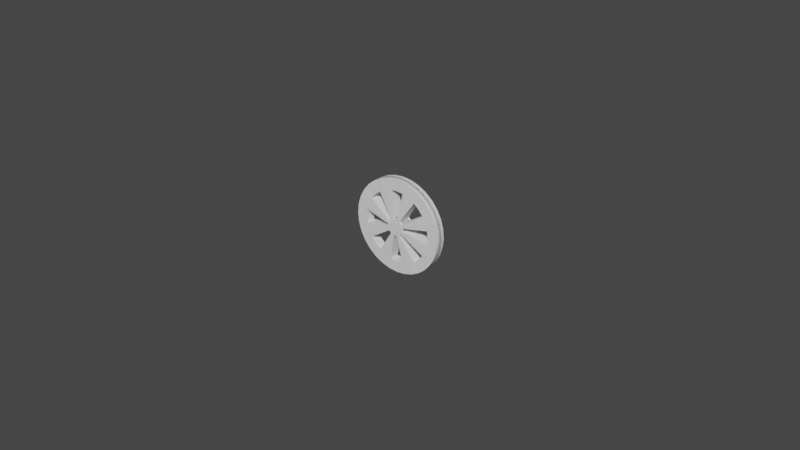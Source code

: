 # Source: wheel.blend  (saved by Blender 2.90.8; exported with 4.5.12 LTS)
import bpy
from mathutils import Matrix  # noqa: F401  (used for matrix-valued properties, if any)

bpy.ops.wm.read_factory_settings(use_empty=True)
scene = bpy.context.scene
scene.name = 'Scene'

# ---- collections
col_collection = bpy.data.collections.new('Collection'); scene.collection.children.link(col_collection)

# ---- world
world_world = bpy.data.worlds.new('World'); scene.world = world_world
world_world.use_nodes = True; world_world.node_tree.nodes.clear()
_N = world_world.node_tree.nodes; _L = world_world.node_tree.links
n0 = _N.new('ShaderNodeOutputWorld'); n0.name = 'World Output'; n0.location = (300, 300)
n1 = _N.new('ShaderNodeBackground'); n1.name = 'Background'; n1.location = (10, 300)
n1.inputs[0].default_value = (0.05088, 0.05088, 0.05088, 1.0)
_L.new(n1.outputs[0], n0.inputs[0])
n0.is_active_output = True
world_world.color = (0.05088, 0.05088, 0.05088)
world_world.use_sun_shadow = False
world_world.sun_shadow_jitter_overblur = 0.0

# ---- meshes
me_0_wheel = bpy.data.meshes.new('0-wheel')
me_0_wheel.from_pydata([(-1.11e-16, 0.0005, 0.015), (-0.002926, -0.0005, 0.01471), (-0.00574, 0.0005, 0.01386), (-0.002926, 0.0005, 0.01471), (-1.11e-16, -0.0005, 0.015), (-0.00574, -0.0005, 0.01386), (-0.0075, 0.0005, 0.01122), (-0.002634, 0.0005, 0.01324), (-1.324e-10, 0.0005, 0.0135), (-1.324e-10, -0.0005, 0.0135), (-0.002634, -0.0005, 0.01324), (-0.0005267, 0.0015, 0.002648), (-0.0005267, -0.0015, 0.002648), (0.01061, 0.0005, 0.01061), (0.008334, -0.0005, 0.01247), (0.002926, 0.0005, 0.01471), (0.00574, 0.0005, 0.01386), (0.008334, 0.0005, 0.01247), (0.01061, -0.0005, 0.01061), (0.00574, -0.0005, 0.01386), (0.002926, -0.0005, 0.01471), (0.002634, 0.0005, 0.01324), (0.0075, 0.0005, 0.01122), (0.009546, 0.0005, 0.009546), (0.009546, -0.0005, 0.009546), (0.0075, -0.0005, 0.01122), (0.002634, -0.0005, 0.01324), (0.0005267, 0.0015, 0.002648), (0.0015, 0.0015, 0.002245), (0.0005267, -0.0015, 0.002648), (0.015, 0.0005, -9.313e-10), (0.01471, -0.0005, 0.002926), (0.01247, 0.0005, 0.008334), (0.01386, 0.0005, 0.00574), (0.01471, 0.0005, 0.002926), (0.015, -0.0005, -9.313e-10), (0.01386, -0.0005, 0.00574), (0.01247, -0.0005, 0.008334), (0.01122, 0.0005, 0.0075), (0.01324, 0.0005, 0.002634), (0.0135, 0.0005, 0.0), (0.0135, -0.0005, -9.313e-10), (0.01324, -0.0005, 0.002634), (0.01122, -0.0005, 0.0075), (0.002648, 0.0015, 0.0005267), (0.01061, 0.0005, -0.01061), (0.01247, -0.0005, -0.008334), (0.01471, 0.0005, -0.002926), (0.01386, 0.0005, -0.00574), (0.01247, 0.0005, -0.008334), (0.01061, -0.0005, -0.01061), (0.01386, -0.0005, -0.00574), (0.01471, -0.0005, -0.002926), (0.01324, 0.0005, -0.002634), (0.01122, 0.0005, -0.0075), (0.009546, 0.0005, -0.009546), (0.009546, -0.0005, -0.009546), (0.01122, -0.0005, -0.0075), (0.01324, -0.0005, -0.002634), (-1.311e-09, 0.0005, -0.015), (-0.002926, 0.0005, -0.01471), (0.002926, -0.0005, -0.01471), (0.008334, 0.0005, -0.01247), (0.00574, 0.0005, -0.01386), (0.002926, 0.0005, -0.01471), (-1.311e-09, -0.0005, -0.015), (0.00574, -0.0005, -0.01386), (0.008334, -0.0005, -0.01247), (0.0075, 0.0005, -0.01122), (0.002634, 0.0005, -0.01324), (-1.048e-09, 0.0005, -0.0135), (-1.048e-09, -0.0005, -0.0135), (0.002634, -0.0005, -0.01324), (0.0075, -0.0005, -0.01122), (-0.01061, 0.0005, -0.01061), (-0.008334, -0.0005, -0.01247), (-0.00574, 0.0005, -0.01386), (-0.008334, 0.0005, -0.01247), (-0.01061, -0.0005, -0.01061), (-0.00574, -0.0005, -0.01386), (-0.002926, -0.0005, -0.01471), (-0.002634, 0.0005, -0.01324), (-0.0075, 0.0005, -0.01122), (-0.009546, 0.0005, -0.009546), (-0.009546, -0.0005, -0.009546), (-0.0075, -0.0005, -0.01122), (-0.002634, -0.0005, -0.01324), (-0.015, 0.0005, 2.377e-09), (-0.01471, 0.0005, 0.002926), (-0.01471, -0.0005, -0.002926), (-0.01471, -0.0005, 0.002926), (-0.01247, 0.0005, -0.008334), (-0.01386, 0.0005, -0.00574), (-0.01471, 0.0005, -0.002926), (-0.015, -0.0005, 2.108e-09), (-0.01386, -0.0005, -0.00574), (-0.01247, -0.0005, -0.008334), (-0.01122, 0.0005, -0.0075), (-0.01324, 0.0005, -0.002634), (-0.0135, 0.0005, 1.315e-09), (-0.0135, -0.0005, 1.977e-09), (-0.01324, -0.0005, -0.002634), (-0.01122, -0.0005, -0.0075), (-0.002648, -0.0015, -0.0005267), (-0.01061, 0.0005, 0.01061), (-0.008334, 0.0005, 0.01247), (-0.01247, -0.0005, 0.008334), (-0.008334, -0.0005, 0.01247), (-0.01386, 0.0005, 0.00574), (-0.01247, 0.0005, 0.008334), (-0.01061, -0.0005, 0.01061), (-0.01386, -0.0005, 0.00574), (-0.01324, 0.0005, 0.002634), (-0.01122, 0.0005, 0.0075), (-0.009546, 0.0005, 0.009546), (-0.009546, -0.0005, 0.009546), (-0.01122, -0.0005, 0.0075), (-0.01324, -0.0005, 0.002634), (-0.0075, -0.0005, 0.01122), (0.0015, -0.0015, 0.002245), (0.002245, 0.0015, 0.0015), (0.002245, -0.0015, 0.0015), (0.002648, -0.0015, 0.0005267), (0.002648, 0.0015, -0.0005267), (0.002648, -0.0015, -0.0005267), (-1.813e-09, 0.0015, 1.757e-09), (0.002245, 0.0015, -0.0015), (0.002245, -0.0015, -0.0015), (0.0015, 0.0015, -0.002245), (0.0015, -0.0015, -0.002245), (0.0005267, 0.0015, -0.002648), (0.0005267, -0.0015, -0.002648), (-0.0005267, 0.0015, -0.002648), (-0.0005267, -0.0015, -0.002648), (-0.0015, 0.0015, -0.002245), (-0.0015, -0.0015, -0.002245), (-0.002245, 0.0015, -0.0015), (-0.002245, -0.0015, -0.0015), (-0.002648, 0.0015, -0.0005267), (-0.002648, 0.0015, 0.0005267), (-0.002648, -0.0015, 0.0005267), (-0.002245, 0.0015, 0.0015), (-0.002245, -0.0015, 0.0015), (-1.811e-09, -0.0015, -1.811e-09), (-0.0015, 0.0015, 0.002245), (-0.0015, -0.0015, 0.002245)], [], [(3, 1, 4, 0), (2, 5, 1, 3), (105, 107, 5, 2), (0, 4, 20, 15), (4, 1, 10, 9), (5, 107, 118), (3, 0, 8, 7), (2, 3, 7), (5, 118, 145), (2, 7, 11), (10, 5, 145, 12), (20, 4, 9, 26), (105, 2, 6), (0, 15, 21, 8), (1, 5, 10), (144, 145, 118, 6), (6, 2, 11, 144), (144, 11, 125), (12, 145, 143), (9, 10, 7, 8), (26, 9, 8, 21), (7, 10, 12, 11), (17, 14, 18, 13), (16, 19, 14, 17), (15, 20, 19, 16), (13, 18, 37, 32), (18, 14, 25, 24), (19, 20, 26), (17, 13, 23, 22), (16, 17, 22), (19, 26, 29), (16, 22, 28), (25, 19, 29, 119), (37, 18, 24, 43), (15, 16, 21), (13, 32, 38, 23), (14, 19, 25), (27, 29, 26, 21), (21, 16, 28, 27), (27, 28, 125), (119, 29, 143), (24, 25, 22, 23), (43, 24, 23, 38), (22, 25, 119, 28), (34, 31, 35, 30), (33, 36, 31, 34), (32, 37, 36, 33), (30, 35, 52, 47), (35, 31, 42, 41), (36, 37, 43), (34, 30, 40, 39), (33, 34, 39), (36, 43, 121), (33, 39, 44), (42, 36, 121, 122), (52, 35, 41, 58), (32, 33, 38), (30, 47, 53, 40), (31, 36, 42), (120, 121, 43, 38), (38, 33, 44, 120), (120, 44, 125), (122, 121, 143), (41, 42, 39, 40), (58, 41, 40, 53), (39, 42, 122, 44), (49, 46, 50, 45), (48, 51, 46, 49), (47, 52, 51, 48), (45, 50, 67, 62), (50, 46, 57, 56), (51, 52, 58), (49, 45, 55, 54), (48, 49, 54), (51, 58, 124), (48, 54, 126), (57, 51, 124, 127), (67, 50, 56, 73), (47, 48, 53), (45, 62, 68, 55), (46, 51, 57), (123, 124, 58, 53), (53, 48, 126, 123), (123, 126, 125), (127, 124, 143), (56, 57, 54, 55), (73, 56, 55, 68), (54, 57, 127, 126), (64, 61, 65, 59), (63, 66, 61, 64), (62, 67, 66, 63), (59, 65, 80, 60), (65, 61, 72, 71), (66, 67, 73), (64, 59, 70, 69), (63, 64, 69), (66, 73, 129), (63, 69, 130), (72, 66, 129, 131), (80, 65, 71, 86), (62, 63, 68), (59, 60, 81, 70), (61, 66, 72), (128, 129, 73, 68), (68, 63, 130, 128), (128, 130, 125), (131, 129, 143), (71, 72, 69, 70), (86, 71, 70, 81), (69, 72, 131, 130), (77, 75, 78, 74), (76, 79, 75, 77), (60, 80, 79, 76), (74, 78, 96, 91), (78, 75, 85, 84), (79, 80, 86), (77, 74, 83, 82), (76, 77, 82), (79, 86, 133), (76, 82, 134), (85, 79, 133, 135), (96, 78, 84, 102), (60, 76, 81), (74, 91, 97, 83), (75, 79, 85), (132, 133, 86, 81), (81, 76, 134, 132), (132, 134, 125), (135, 133, 143), (84, 85, 82, 83), (102, 84, 83, 97), (82, 85, 135, 134), (93, 89, 94, 87), (92, 95, 89, 93), (91, 96, 95, 92), (87, 94, 90, 88), (94, 89, 101, 100), (95, 96, 102), (93, 87, 99, 98), (92, 93, 98), (95, 102, 137), (92, 98, 138), (101, 95, 137, 103), (90, 94, 100, 117), (91, 92, 97), (87, 88, 112, 99), (89, 95, 101), (136, 137, 102, 97), (97, 92, 138, 136), (136, 138, 125), (103, 137, 143), (100, 101, 98, 99), (117, 100, 99, 112), (98, 101, 103, 138), (109, 106, 110, 104), (108, 111, 106, 109), (88, 90, 111, 108), (104, 110, 107, 105), (110, 106, 116, 115), (111, 90, 117), (109, 104, 114, 113), (108, 109, 113), (111, 117, 140), (108, 113, 141), (116, 111, 140, 142), (107, 110, 115, 118), (88, 108, 112), (104, 105, 6, 114), (106, 111, 116), (139, 140, 117, 112), (112, 108, 141, 139), (139, 141, 125), (142, 140, 143), (115, 116, 113, 114), (118, 115, 114, 6), (113, 116, 142, 141), (125, 11, 27), (143, 29, 12), (11, 12, 29, 27), (125, 28, 120), (143, 121, 119), (28, 119, 121, 120), (125, 44, 123), (143, 124, 122), (44, 122, 124, 123), (125, 126, 128), (143, 129, 127), (126, 127, 129, 128), (125, 130, 132), (143, 133, 131), (130, 131, 133, 132), (125, 134, 136), (143, 137, 135), (134, 135, 137, 136), (125, 138, 139), (143, 140, 103), (138, 103, 140, 139), (125, 141, 144), (143, 145, 142), (141, 142, 145, 144)])
me_0_wheel.polygons.foreach_set('use_smooth', [True] * 200)
_uv = me_0_wheel.uv_layers.new(name='UVMap')
_uv.uv.foreach_set('vector', [0.0, 0.0, 0.0, 0.0, 0.0, 0.0, 0.0, 0.0, 0.0, 0.0, 0.0, 0.0, 0.0, 0.0, 0.0, 0.0, 0.0, 0.0, 0.0, 0.0, 0.0, 0.0, 0.0, 0.0, 0.0, 0.0, 0.0, 0.0, 0.0, 0.0, 0.0, 0.0, 0.0, 0.0, 0.0, 0.0, 0.0, 0.0, 0.0, 0.0, 0.0, 0.0, 0.0, 0.0, 0.0, 0.0, 0.0, 0.0, 0.0, 0.0, 0.0, 0.0, 0.0, 0.0, 0.0, 0.0, 0.0, 0.0, 0.0, 0.0, 0.0, 0.0, 0.0, 0.0, 0.0, 0.0, 0.0, 0.0, 0.0, 0.0, 0.0, 0.0, 0.0, 0.0, 0.0, 0.0, 0.0, 0.0, 0.0, 0.0, 0.0, 0.0, 0.0, 0.0, 0.0, 0.0, 0.0, 0.0, 0.0, 0.0, 0.0, 0.0, 0.0, 0.0, 0.0, 0.0, 0.0, 0.0, 0.0, 0.0, 0.0, 0.0, 0.0, 0.0, 0.0, 0.0, 0.0, 0.0, 0.0, 0.0, 0.0, 0.0, 0.0, 0.0, 0.0, 0.0, 0.0, 0.0, 0.0, 0.0, 0.0, 0.0, 0.0, 0.0, 0.0, 0.0, 0.0, 0.0, 0.0, 0.0, 0.0, 0.0, 0.0, 0.0, 0.0, 0.0, 0.0, 0.0, 0.0, 0.0, 0.0, 0.0, 0.0, 0.0, 0.0, 0.0, 0.0, 0.0, 0.0, 0.0, 0.0, 0.0, 0.0, 0.0, 0.0, 0.0, 0.0, 0.0, 0.0, 0.0, 0.0, 0.0, 0.0, 0.0, 0.0, 0.0, 0.0, 0.0, 0.0, 0.0, 0.0, 0.0, 0.0, 0.0, 0.0, 0.0, 0.0, 0.0, 0.0, 0.0, 0.0, 0.0, 0.0, 0.0, 0.0, 0.0, 0.0, 0.0, 0.0, 0.0, 0.0, 0.0, 0.0, 0.0, 0.0, 0.0, 0.0, 0.0, 0.0, 0.0, 0.0, 0.0, 0.0, 0.0, 0.0, 0.0, 0.0, 0.0, 0.0, 0.0, 0.0, 0.0, 0.0, 0.0, 0.0, 0.0, 0.0, 0.0, 0.0, 0.0, 0.0, 0.0, 0.0, 0.0, 0.0, 0.0, 0.0, 0.0, 0.0, 0.0, 0.0, 0.0, 0.0, 0.0, 0.0, 0.0, 0.0, 0.0, 0.0, 0.0, 0.0, 0.0, 0.0, 0.0, 0.0, 0.0, 0.0, 0.0, 0.0, 0.0, 0.0, 0.0, 0.0, 0.0, 0.0, 0.0, 0.0, 0.0, 0.0, 0.0, 0.0, 0.0, 0.0, 0.0, 0.0, 0.0, 0.0, 0.0, 0.0, 0.0, 0.0, 0.0, 0.0, 0.0, 0.0, 0.0, 0.0, 0.0, 0.0, 0.0, 0.0, 0.0, 0.0, 0.0, 0.0, 0.0, 0.0, 0.0, 0.0, 0.0, 0.0, 0.0, 0.0, 0.0, 0.0, 0.0, 0.0, 0.0, 0.0, 0.0, 0.0, 0.0, 0.0, 0.0, 0.0, 0.0, 0.0, 0.0, 0.0, 0.0, 0.0, 0.0, 0.0, 0.0, 0.0, 0.0, 0.0, 0.0, 0.0, 0.0, 0.0, 0.0, 0.0, 0.0, 0.0, 0.0, 0.0, 0.0, 0.0, 0.0, 0.0, 0.0, 0.0, 0.0, 0.0, 0.0, 0.0, 0.0, 0.0, 0.0, 0.0, 0.0, 0.0, 0.0, 0.0, 0.0, 0.0, 0.0, 0.0, 0.0, 0.0, 0.0, 0.0, 0.0, 0.0, 0.0, 0.0, 0.0, 0.0, 0.0, 0.0, 0.0, 0.0, 0.0, 0.0, 0.0, 0.0, 0.0, 0.0, 0.0, 0.0, 0.0, 0.0, 0.0, 0.0, 0.0, 0.0, 0.0, 0.0, 0.0, 0.0, 0.0, 0.0, 0.0, 0.0, 0.0, 0.0, 0.0, 0.0, 0.0, 0.0, 0.0, 0.0, 0.0, 0.0, 0.0, 0.0, 0.0, 0.0, 0.0, 0.0, 0.0, 0.0, 0.0, 0.0, 0.0, 0.0, 0.0, 0.0, 0.0, 0.0, 0.0, 0.0, 0.0, 0.0, 0.0, 0.0, 0.0, 0.0, 0.0, 0.0, 0.0, 0.0, 0.0, 0.0, 0.0, 0.0, 0.0, 0.0, 0.0, 0.0, 0.0, 0.0, 0.0, 0.0, 0.0, 0.0, 0.0, 0.0, 0.0, 0.0, 0.0, 0.0, 0.0, 0.0, 0.0, 0.0, 0.0, 0.0, 0.0, 0.0, 0.0, 0.0, 0.0, 0.0, 0.0, 0.0, 0.0, 0.0, 0.0, 0.0, 0.0, 0.0, 0.0, 0.0, 0.0, 0.0, 0.0, 0.0, 0.0, 0.0, 0.0, 0.0, 0.0, 0.0, 0.0, 0.0, 0.0, 0.0, 0.0, 0.0, 0.0, 0.0, 0.0, 0.0, 0.0, 0.0, 0.0, 0.0, 0.0, 0.0, 0.0, 0.0, 0.0, 0.0, 0.0, 0.0, 0.0, 0.0, 0.0, 0.0, 0.0, 0.0, 0.0, 0.0, 0.0, 0.0, 0.0, 0.0, 0.0, 0.0, 0.0, 0.0, 0.0, 0.0, 0.0, 0.0, 0.0, 0.0, 0.0, 0.0, 0.0, 0.0, 0.0, 0.0, 0.0, 0.0, 0.0, 0.0, 0.0, 0.0, 0.0, 0.0, 0.0, 0.0, 0.0, 0.0, 0.0, 0.0, 0.0, 0.0, 0.0, 0.0, 0.0, 0.0, 0.0, 0.0, 0.0, 0.0, 0.0, 0.0, 0.0, 0.0, 0.0, 0.0, 0.0, 0.0, 0.0, 0.0, 0.0, 0.0, 0.0, 0.0, 0.0, 0.0, 0.0, 0.0, 0.0, 0.0, 0.0, 0.0, 0.0, 0.0, 0.0, 0.0, 0.0, 0.0, 0.0, 0.0, 0.0, 0.0, 0.0, 0.0, 0.0, 0.0, 0.0, 0.0, 0.0, 0.0, 0.0, 0.0, 0.0, 0.0, 0.0, 0.0, 0.0, 0.0, 0.0, 0.0, 0.0, 0.0, 0.0, 0.0, 0.0, 0.0, 0.0, 0.0, 0.0, 0.0, 0.0, 0.0, 0.0, 0.0, 0.0, 0.0, 0.0, 0.0, 0.0, 0.0, 0.0, 0.0, 0.0, 0.0, 0.0, 0.0, 0.0, 0.0, 0.0, 0.0, 0.0, 0.0, 0.0, 0.0, 0.0, 0.0, 0.0, 0.0, 0.0, 0.0, 0.0, 0.0, 0.0, 0.0, 0.0, 0.0, 0.0, 0.0, 0.0, 0.0, 0.0, 0.0, 0.0, 0.0, 0.0, 0.0, 0.0, 0.0, 0.0, 0.0, 0.0, 0.0, 0.0, 0.0, 0.0, 0.0, 0.0, 0.0, 0.0, 0.0, 0.0, 0.0, 0.0, 0.0, 0.0, 0.0, 0.0, 0.0, 0.0, 0.0, 0.0, 0.0, 0.0, 0.0, 0.0, 0.0, 0.0, 0.0, 0.0, 0.0, 0.0, 0.0, 0.0, 0.0, 0.0, 0.0, 0.0, 0.0, 0.0, 0.0, 0.0, 0.0, 0.0, 0.0, 0.0, 0.0, 0.0, 0.0, 0.0, 0.0, 0.0, 0.0, 0.0, 0.0, 0.0, 0.0, 0.0, 0.0, 0.0, 0.0, 0.0, 0.0, 0.0, 0.0, 0.0, 0.0, 0.0, 0.0, 0.0, 0.0, 0.0, 0.0, 0.0, 0.0, 0.0, 0.0, 0.0, 0.0, 0.0, 0.0, 0.0, 0.0, 0.0, 0.0, 0.0, 0.0, 0.0, 0.0, 0.0, 0.0, 0.0, 0.0, 0.0, 0.0, 0.0, 0.0, 0.0, 0.0, 0.0, 0.0, 0.0, 0.0, 0.0, 0.0, 0.0, 0.0, 0.0, 0.0, 0.0, 0.0, 0.0, 0.0, 0.0, 0.0, 0.0, 0.0, 0.0, 0.0, 0.0, 0.0, 0.0, 0.0, 0.0, 0.0, 0.0, 0.0, 0.0, 0.0, 0.0, 0.0, 0.0, 0.0, 0.0, 0.0, 0.0, 0.0, 0.0, 0.0, 0.0, 0.0, 0.0, 0.0, 0.0, 0.0, 0.0, 0.0, 0.0, 0.0, 0.0, 0.0, 0.0, 0.0, 0.0, 0.0, 0.0, 0.0, 0.0, 0.0, 0.0, 0.0, 0.0, 0.0, 0.0, 0.0, 0.0, 0.0, 0.0, 0.0, 0.0, 0.0, 0.0, 0.0, 0.0, 0.0, 0.0, 0.0, 0.0, 0.0, 0.0, 0.0, 0.0, 0.0, 0.0, 0.0, 0.0, 0.0, 0.0, 0.0, 0.0, 0.0, 0.0, 0.0, 0.0, 0.0, 0.0, 0.0, 0.0, 0.0, 0.0, 0.0, 0.0, 0.0, 0.0, 0.0, 0.0, 0.0, 0.0, 0.0, 0.0, 0.0, 0.0, 0.0, 0.0, 0.0, 0.0, 0.0, 0.0, 0.0, 0.0, 0.0, 0.0, 0.0, 0.0, 0.0, 0.0, 0.0, 0.0, 0.0, 0.0, 0.0, 0.0, 0.0, 0.0, 0.0, 0.0, 0.0, 0.0, 0.0, 0.0, 0.0, 0.0, 0.0, 0.0, 0.0, 0.0, 0.0, 0.0, 0.0, 0.0, 0.0, 0.0, 0.0, 0.0, 0.0, 0.0, 0.0, 0.0, 0.0, 0.0, 0.0, 0.0, 0.0, 0.0, 0.0, 0.0, 0.0, 0.0, 0.0, 0.0, 0.0, 0.0, 0.0, 0.0, 0.0, 0.0, 0.0, 0.0, 0.0, 0.0, 0.0, 0.0, 0.0, 0.0, 0.0, 0.0, 0.0, 0.0, 0.0, 0.0, 0.0, 0.0, 0.0, 0.0, 0.0, 0.0, 0.0, 0.0, 0.0, 0.0, 0.0, 0.0, 0.0, 0.0, 0.0, 0.0, 0.0, 0.0, 0.0, 0.0, 0.0, 0.0, 0.0, 0.0, 0.0, 0.0, 0.0, 0.0, 0.0, 0.0, 0.0, 0.0, 0.0, 0.0, 0.0, 0.0, 0.0, 0.0, 0.0, 0.0, 0.0, 0.0, 0.0, 0.0, 0.0, 0.0, 0.0, 0.0, 0.0, 0.0, 0.0, 0.0, 0.0, 0.0, 0.0, 0.0, 0.0, 0.0, 0.0, 0.0, 0.0, 0.0, 0.0, 0.0, 0.0, 0.0, 0.0, 0.0, 0.0, 0.0, 0.0, 0.0, 0.0, 0.0, 0.0, 0.0, 0.0, 0.0, 0.0, 0.0, 0.0, 0.0, 0.0, 0.0, 0.0, 0.0, 0.0, 0.0, 0.0, 0.0, 0.0, 0.0, 0.0, 0.0, 0.0, 0.0, 0.0, 0.0, 0.0, 0.0, 0.0, 0.0, 0.0, 0.0, 0.0, 0.0, 0.0, 0.0, 0.0, 0.0, 0.0, 0.0, 0.0, 0.0, 0.0, 0.0, 0.0, 0.0, 0.0, 0.0, 0.0, 0.0, 0.0, 0.0, 0.0, 0.0, 0.0, 0.0, 0.0, 0.0, 0.0, 0.0, 0.0, 0.0, 0.0, 0.0, 0.0, 0.0, 0.0, 0.0, 0.0, 0.0, 0.0, 0.0, 0.0, 0.0, 0.0, 0.0, 0.0, 0.0, 0.0, 0.0, 0.0, 0.0, 0.0, 0.0, 0.0, 0.0, 0.0, 0.0, 0.0, 0.0, 0.0, 0.0, 0.0, 0.0, 0.0, 0.0, 0.0, 0.0, 0.0, 0.0, 0.0, 0.0, 0.0, 0.0, 0.0, 0.0, 0.0, 0.0, 0.0, 0.0, 0.0, 0.0, 0.0, 0.0, 0.0, 0.0, 0.0, 0.0, 0.0, 0.0, 0.0, 0.0, 0.0, 0.0, 0.0, 0.0, 0.0, 0.0, 0.0, 0.0, 0.0, 0.0, 0.0, 0.0, 0.0, 0.0, 0.0, 0.0, 0.0, 0.0, 0.0, 0.0, 0.0, 0.0, 0.0, 0.0, 0.0, 0.0, 0.0, 0.0, 0.0, 0.0, 0.0, 0.0, 0.0, 0.0, 0.0, 0.0, 0.0, 0.0, 0.0, 0.0, 0.0, 0.0, 0.0, 0.0, 0.0, 0.0, 0.0, 0.0, 0.0, 0.0, 0.0, 0.0, 0.0, 0.0, 0.0, 0.0, 0.0, 0.0, 0.0, 0.0, 0.0, 0.0, 0.0, 0.0, 0.0, 0.0, 0.0, 0.0, 0.0, 0.0, 0.0, 0.0, 0.0, 0.0, 0.0, 0.0, 0.0, 0.0, 0.0, 0.0, 0.0, 0.0, 0.0, 0.0, 0.0, 0.0, 0.0, 0.0, 0.0, 0.0, 0.0, 0.0, 0.0, 0.0, 0.0, 0.0, 0.0, 0.0, 0.0, 0.0, 0.0, 0.0, 0.0, 0.0, 0.0, 0.0, 0.0, 0.0, 0.0, 0.0, 0.0, 0.0, 0.0, 0.0, 0.0, 0.0, 0.0, 0.0, 0.0, 0.0, 0.0, 0.0, 0.0, 0.0, 0.0, 0.0, 0.0, 0.0, 0.0, 0.0, 0.0, 0.0, 0.0, 0.0, 0.0, 0.0, 0.0, 0.0, 0.0, 0.0, 0.0, 0.0, 0.0, 0.0, 0.0, 0.0, 0.0, 0.0, 0.0, 0.0, 0.0, 0.0, 0.0, 0.0, 0.0, 0.0, 0.0, 0.0, 0.0, 0.0, 0.0, 0.0, 0.0, 0.0, 0.0, 0.0, 0.0, 0.0, 0.0, 0.0, 0.0, 0.0, 0.0, 0.0, 0.0, 0.0, 0.0, 0.0, 0.0, 0.0, 0.0, 0.0, 0.0, 0.0, 0.0, 0.0, 0.0, 0.0, 0.0, 0.0, 0.0, 0.0, 0.0, 0.0, 0.0, 0.0, 0.0, 0.0, 0.0, 0.0, 0.0, 0.0, 0.0, 0.0, 0.0, 0.0, 0.0, 0.0, 0.0, 0.0, 0.0, 0.0, 0.0, 0.0, 0.0, 0.0, 0.0, 0.0, 0.0, 0.0, 0.0, 0.0, 0.0, 0.0, 0.0, 0.0, 0.0, 0.0, 0.0, 0.0, 0.0, 0.0, 0.0, 0.0, 0.0, 0.0, 0.0, 0.0, 0.0, 0.0, 0.0, 0.0, 0.0, 0.0, 0.0, 0.0, 0.0, 0.0, 0.0, 0.0, 0.0, 0.0, 0.0, 0.0, 0.0, 0.0, 0.0, 0.0, 0.0, 0.0, 0.0, 0.0, 0.0, 0.0, 0.0, 0.0, 0.0, 0.0, 0.0, 0.0, 0.0, 0.0, 0.0, 0.0, 0.0, 0.0, 0.0, 0.0, 0.0, 0.0, 0.0, 0.0, 0.0, 0.0, 0.0, 0.0, 0.0, 0.0, 0.0, 0.0, 0.0, 0.0, 0.0, 0.0, 0.0, 0.0, 0.0, 0.0])
me_0_wheel.use_remesh_fix_poles = True
me_0_wheel.use_remesh_preserve_attributes = False
me_0_wheel.use_mirror_vertex_groups = False
me_0_wheel.update()
me_1_wheel = bpy.data.meshes.new('1-wheel')
me_1_wheel.from_pydata([(-1.11e-16, 0.0015, 0.015), (-0.002926, -0.0015, 0.01471), (-0.00574, 0.0015, 0.01386), (-0.002926, 0.0015, 0.01471), (-1.11e-16, -0.0015, 0.015), (-0.00574, -0.0015, 0.01386), (-0.006375, 0.0015, 0.009541), (-0.002239, 0.0015, 0.01125), (-1.126e-10, 0.0015, 0.01148), (-1.126e-10, -0.0015, 0.01148), (-0.002239, -0.0015, 0.01125), (-0.0005267, 0.00225, 0.002648), (-0.0005267, -0.00225, 0.002648), (0.01061, 0.0015, 0.01061), (0.008334, -0.0015, 0.01247), (0.002926, 0.0015, 0.01471), (0.00574, 0.0015, 0.01386), (0.008334, 0.0015, 0.01247), (0.01061, -0.0015, 0.01061), (0.00574, -0.0015, 0.01386), (0.002926, -0.0015, 0.01471), (0.002239, 0.0015, 0.01125), (0.006375, 0.0015, 0.009541), (0.008114, 0.0015, 0.008114), (0.008114, -0.0015, 0.008114), (0.006375, -0.0015, 0.009541), (0.002239, -0.0015, 0.01125), (0.0005267, 0.00225, 0.002648), (0.0015, 0.00225, 0.002245), (0.0005267, -0.00225, 0.002648), (0.015, 0.0015, -9.313e-10), (0.01471, -0.0015, 0.002926), (0.01247, 0.0015, 0.008334), (0.01386, 0.0015, 0.00574), (0.01471, 0.0015, 0.002926), (0.015, -0.0015, -9.313e-10), (0.01386, -0.0015, 0.00574), (0.01247, -0.0015, 0.008334), (0.009541, 0.0015, 0.006375), (0.01125, 0.0015, 0.002239), (0.01148, 0.0015, 0.0), (0.01148, -0.0015, -7.916e-10), (0.01125, -0.0015, 0.002239), (0.009541, -0.0015, 0.006375), (0.002648, 0.00225, 0.0005267), (0.01061, 0.0015, -0.01061), (0.01247, -0.0015, -0.008334), (0.01471, 0.0015, -0.002926), (0.01386, 0.0015, -0.00574), (0.01247, 0.0015, -0.008334), (0.01061, -0.0015, -0.01061), (0.01386, -0.0015, -0.00574), (0.01471, -0.0015, -0.002926), (0.01125, 0.0015, -0.002239), (0.009541, 0.0015, -0.006375), (0.008114, 0.0015, -0.008114), (0.008114, -0.0015, -0.008114), (0.009541, -0.0015, -0.006375), (0.01125, -0.0015, -0.002239), (-1.311e-09, 0.0015, -0.015), (-0.002926, 0.0015, -0.01471), (0.002926, -0.0015, -0.01471), (0.008334, 0.0015, -0.01247), (0.00574, 0.0015, -0.01386), (0.002926, 0.0015, -0.01471), (-1.311e-09, -0.0015, -0.015), (0.00574, -0.0015, -0.01386), (0.008334, -0.0015, -0.01247), (0.006375, 0.0015, -0.009541), (0.002239, 0.0015, -0.01125), (-8.906e-10, 0.0015, -0.01148), (-8.906e-10, -0.0015, -0.01148), (0.002239, -0.0015, -0.01125), (0.006375, -0.0015, -0.009541), (-0.01061, 0.0015, -0.01061), (-0.008334, -0.0015, -0.01247), (-0.00574, 0.0015, -0.01386), (-0.008334, 0.0015, -0.01247), (-0.01061, -0.0015, -0.01061), (-0.00574, -0.0015, -0.01386), (-0.002926, -0.0015, -0.01471), (-0.002239, 0.0015, -0.01125), (-0.006375, 0.0015, -0.009541), (-0.008114, 0.0015, -0.008114), (-0.008114, -0.0015, -0.008114), (-0.006375, -0.0015, -0.009541), (-0.002239, -0.0015, -0.01125), (-0.015, 0.0015, 2.377e-09), (-0.01471, 0.0015, 0.002926), (-0.01471, -0.0015, -0.002926), (-0.01471, -0.0015, 0.002926), (-0.01247, 0.0015, -0.008334), (-0.01386, 0.0015, -0.00574), (-0.01471, 0.0015, -0.002926), (-0.015, -0.0015, 2.108e-09), (-0.01386, -0.0015, -0.00574), (-0.01247, -0.0015, -0.008334), (-0.009541, 0.0015, -0.006375), (-0.01125, 0.0015, -0.002239), (-0.01148, 0.0015, 1.117e-09), (-0.01148, -0.0015, 1.681e-09), (-0.01125, -0.0015, -0.002239), (-0.009541, -0.0015, -0.006375), (-0.002648, -0.00225, -0.0005267), (-0.01061, 0.0015, 0.01061), (-0.008334, 0.0015, 0.01247), (-0.01247, -0.0015, 0.008334), (-0.008334, -0.0015, 0.01247), (-0.01386, 0.0015, 0.00574), (-0.01247, 0.0015, 0.008334), (-0.01061, -0.0015, 0.01061), (-0.01386, -0.0015, 0.00574), (-0.01125, 0.0015, 0.002239), (-0.009541, 0.0015, 0.006375), (-0.008114, 0.0015, 0.008114), (-0.008114, -0.0015, 0.008114), (-0.009541, -0.0015, 0.006375), (-0.01125, -0.0015, 0.002239), (-0.006375, -0.0015, 0.009541), (0.0015, -0.00225, 0.002245), (0.002245, 0.00225, 0.0015), (0.002245, -0.00225, 0.0015), (0.002648, -0.00225, 0.0005267), (0.002648, 0.00225, -0.0005267), (0.002648, -0.00225, -0.0005267), (-1.813e-09, 0.00225, 1.757e-09), (0.002245, 0.00225, -0.0015), (0.002245, -0.00225, -0.0015), (0.0015, 0.00225, -0.002245), (0.0015, -0.00225, -0.002245), (0.0005267, 0.00225, -0.002648), (0.0005267, -0.00225, -0.002648), (-0.0005267, 0.00225, -0.002648), (-0.0005267, -0.00225, -0.002648), (-0.0015, 0.00225, -0.002245), (-0.0015, -0.00225, -0.002245), (-0.002245, 0.00225, -0.0015), (-0.002245, -0.00225, -0.0015), (-0.002648, 0.00225, -0.0005267), (-0.002648, 0.00225, 0.0005267), (-0.002648, -0.00225, 0.0005267), (-0.002245, 0.00225, 0.0015), (-0.002245, -0.00225, 0.0015), (-1.811e-09, -0.00225, -1.811e-09), (-0.0015, 0.00225, 0.002245), (-0.0015, -0.00225, 0.002245)], [], [(3, 1, 4, 0), (2, 5, 1, 3), (105, 107, 5, 2), (0, 4, 20, 15), (4, 1, 10, 9), (5, 107, 118), (3, 0, 8, 7), (2, 3, 7), (5, 118, 145), (2, 7, 11), (10, 5, 145, 12), (20, 4, 9, 26), (105, 2, 6), (0, 15, 21, 8), (1, 5, 10), (144, 145, 118, 6), (6, 2, 11, 144), (144, 11, 125), (12, 145, 143), (9, 10, 7, 8), (26, 9, 8, 21), (7, 10, 12, 11), (17, 14, 18, 13), (16, 19, 14, 17), (15, 20, 19, 16), (13, 18, 37, 32), (18, 14, 25, 24), (19, 20, 26), (17, 13, 23, 22), (16, 17, 22), (19, 26, 29), (16, 22, 28), (25, 19, 29, 119), (37, 18, 24, 43), (15, 16, 21), (13, 32, 38, 23), (14, 19, 25), (27, 29, 26, 21), (21, 16, 28, 27), (27, 28, 125), (119, 29, 143), (24, 25, 22, 23), (43, 24, 23, 38), (22, 25, 119, 28), (34, 31, 35, 30), (33, 36, 31, 34), (32, 37, 36, 33), (30, 35, 52, 47), (35, 31, 42, 41), (36, 37, 43), (34, 30, 40, 39), (33, 34, 39), (36, 43, 121), (33, 39, 44), (42, 36, 121, 122), (52, 35, 41, 58), (32, 33, 38), (30, 47, 53, 40), (31, 36, 42), (120, 121, 43, 38), (38, 33, 44, 120), (120, 44, 125), (122, 121, 143), (41, 42, 39, 40), (58, 41, 40, 53), (39, 42, 122, 44), (49, 46, 50, 45), (48, 51, 46, 49), (47, 52, 51, 48), (45, 50, 67, 62), (50, 46, 57, 56), (51, 52, 58), (49, 45, 55, 54), (48, 49, 54), (51, 58, 124), (48, 54, 126), (57, 51, 124, 127), (67, 50, 56, 73), (47, 48, 53), (45, 62, 68, 55), (46, 51, 57), (123, 124, 58, 53), (53, 48, 126, 123), (123, 126, 125), (127, 124, 143), (56, 57, 54, 55), (73, 56, 55, 68), (54, 57, 127, 126), (64, 61, 65, 59), (63, 66, 61, 64), (62, 67, 66, 63), (59, 65, 80, 60), (65, 61, 72, 71), (66, 67, 73), (64, 59, 70, 69), (63, 64, 69), (66, 73, 129), (63, 69, 130), (72, 66, 129, 131), (80, 65, 71, 86), (62, 63, 68), (59, 60, 81, 70), (61, 66, 72), (128, 129, 73, 68), (68, 63, 130, 128), (128, 130, 125), (131, 129, 143), (71, 72, 69, 70), (86, 71, 70, 81), (69, 72, 131, 130), (77, 75, 78, 74), (76, 79, 75, 77), (60, 80, 79, 76), (74, 78, 96, 91), (78, 75, 85, 84), (79, 80, 86), (77, 74, 83, 82), (76, 77, 82), (79, 86, 133), (76, 82, 134), (85, 79, 133, 135), (96, 78, 84, 102), (60, 76, 81), (74, 91, 97, 83), (75, 79, 85), (132, 133, 86, 81), (81, 76, 134, 132), (132, 134, 125), (135, 133, 143), (84, 85, 82, 83), (102, 84, 83, 97), (82, 85, 135, 134), (93, 89, 94, 87), (92, 95, 89, 93), (91, 96, 95, 92), (87, 94, 90, 88), (94, 89, 101, 100), (95, 96, 102), (93, 87, 99, 98), (92, 93, 98), (95, 102, 137), (92, 98, 138), (101, 95, 137, 103), (90, 94, 100, 117), (91, 92, 97), (87, 88, 112, 99), (89, 95, 101), (136, 137, 102, 97), (97, 92, 138, 136), (136, 138, 125), (103, 137, 143), (100, 101, 98, 99), (117, 100, 99, 112), (98, 101, 103, 138), (109, 106, 110, 104), (108, 111, 106, 109), (88, 90, 111, 108), (104, 110, 107, 105), (110, 106, 116, 115), (111, 90, 117), (109, 104, 114, 113), (108, 109, 113), (111, 117, 140), (108, 113, 141), (116, 111, 140, 142), (107, 110, 115, 118), (88, 108, 112), (104, 105, 6, 114), (106, 111, 116), (139, 140, 117, 112), (112, 108, 141, 139), (139, 141, 125), (142, 140, 143), (115, 116, 113, 114), (118, 115, 114, 6), (113, 116, 142, 141), (125, 11, 27), (143, 29, 12), (11, 12, 29, 27), (125, 28, 120), (143, 121, 119), (28, 119, 121, 120), (125, 44, 123), (143, 124, 122), (44, 122, 124, 123), (125, 126, 128), (143, 129, 127), (126, 127, 129, 128), (125, 130, 132), (143, 133, 131), (130, 131, 133, 132), (125, 134, 136), (143, 137, 135), (134, 135, 137, 136), (125, 138, 139), (143, 140, 103), (138, 103, 140, 139), (125, 141, 144), (143, 145, 142), (141, 142, 145, 144)])
me_1_wheel.polygons.foreach_set('use_smooth', [True] * 200)
_uv = me_1_wheel.uv_layers.new(name='UVMap')
_uv.uv.foreach_set('vector', [0.0, 0.0, 0.0, 0.0, 0.0, 0.0, 0.0, 0.0, 0.0, 0.0, 0.0, 0.0, 0.0, 0.0, 0.0, 0.0, 0.0, 0.0, 0.0, 0.0, 0.0, 0.0, 0.0, 0.0, 0.0, 0.0, 0.0, 0.0, 0.0, 0.0, 0.0, 0.0, 0.0, 0.0, 0.0, 0.0, 0.0, 0.0, 0.0, 0.0, 0.0, 0.0, 0.0, 0.0, 0.0, 0.0, 0.0, 0.0, 0.0, 0.0, 0.0, 0.0, 0.0, 0.0, 0.0, 0.0, 0.0, 0.0, 0.0, 0.0, 0.0, 0.0, 0.0, 0.0, 0.0, 0.0, 0.0, 0.0, 0.0, 0.0, 0.0, 0.0, 0.0, 0.0, 0.0, 0.0, 0.0, 0.0, 0.0, 0.0, 0.0, 0.0, 0.0, 0.0, 0.0, 0.0, 0.0, 0.0, 0.0, 0.0, 0.0, 0.0, 0.0, 0.0, 0.0, 0.0, 0.0, 0.0, 0.0, 0.0, 0.0, 0.0, 0.0, 0.0, 0.0, 0.0, 0.0, 0.0, 0.0, 0.0, 0.0, 0.0, 0.0, 0.0, 0.0, 0.0, 0.0, 0.0, 0.0, 0.0, 0.0, 0.0, 0.0, 0.0, 0.0, 0.0, 0.0, 0.0, 0.0, 0.0, 0.0, 0.0, 0.0, 0.0, 0.0, 0.0, 0.0, 0.0, 0.0, 0.0, 0.0, 0.0, 0.0, 0.0, 0.0, 0.0, 0.0, 0.0, 0.0, 0.0, 0.0, 0.0, 0.0, 0.0, 0.0, 0.0, 0.0, 0.0, 0.0, 0.0, 0.0, 0.0, 0.0, 0.0, 0.0, 0.0, 0.0, 0.0, 0.0, 0.0, 0.0, 0.0, 0.0, 0.0, 0.0, 0.0, 0.0, 0.0, 0.0, 0.0, 0.0, 0.0, 0.0, 0.0, 0.0, 0.0, 0.0, 0.0, 0.0, 0.0, 0.0, 0.0, 0.0, 0.0, 0.0, 0.0, 0.0, 0.0, 0.0, 0.0, 0.0, 0.0, 0.0, 0.0, 0.0, 0.0, 0.0, 0.0, 0.0, 0.0, 0.0, 0.0, 0.0, 0.0, 0.0, 0.0, 0.0, 0.0, 0.0, 0.0, 0.0, 0.0, 0.0, 0.0, 0.0, 0.0, 0.0, 0.0, 0.0, 0.0, 0.0, 0.0, 0.0, 0.0, 0.0, 0.0, 0.0, 0.0, 0.0, 0.0, 0.0, 0.0, 0.0, 0.0, 0.0, 0.0, 0.0, 0.0, 0.0, 0.0, 0.0, 0.0, 0.0, 0.0, 0.0, 0.0, 0.0, 0.0, 0.0, 0.0, 0.0, 0.0, 0.0, 0.0, 0.0, 0.0, 0.0, 0.0, 0.0, 0.0, 0.0, 0.0, 0.0, 0.0, 0.0, 0.0, 0.0, 0.0, 0.0, 0.0, 0.0, 0.0, 0.0, 0.0, 0.0, 0.0, 0.0, 0.0, 0.0, 0.0, 0.0, 0.0, 0.0, 0.0, 0.0, 0.0, 0.0, 0.0, 0.0, 0.0, 0.0, 0.0, 0.0, 0.0, 0.0, 0.0, 0.0, 0.0, 0.0, 0.0, 0.0, 0.0, 0.0, 0.0, 0.0, 0.0, 0.0, 0.0, 0.0, 0.0, 0.0, 0.0, 0.0, 0.0, 0.0, 0.0, 0.0, 0.0, 0.0, 0.0, 0.0, 0.0, 0.0, 0.0, 0.0, 0.0, 0.0, 0.0, 0.0, 0.0, 0.0, 0.0, 0.0, 0.0, 0.0, 0.0, 0.0, 0.0, 0.0, 0.0, 0.0, 0.0, 0.0, 0.0, 0.0, 0.0, 0.0, 0.0, 0.0, 0.0, 0.0, 0.0, 0.0, 0.0, 0.0, 0.0, 0.0, 0.0, 0.0, 0.0, 0.0, 0.0, 0.0, 0.0, 0.0, 0.0, 0.0, 0.0, 0.0, 0.0, 0.0, 0.0, 0.0, 0.0, 0.0, 0.0, 0.0, 0.0, 0.0, 0.0, 0.0, 0.0, 0.0, 0.0, 0.0, 0.0, 0.0, 0.0, 0.0, 0.0, 0.0, 0.0, 0.0, 0.0, 0.0, 0.0, 0.0, 0.0, 0.0, 0.0, 0.0, 0.0, 0.0, 0.0, 0.0, 0.0, 0.0, 0.0, 0.0, 0.0, 0.0, 0.0, 0.0, 0.0, 0.0, 0.0, 0.0, 0.0, 0.0, 0.0, 0.0, 0.0, 0.0, 0.0, 0.0, 0.0, 0.0, 0.0, 0.0, 0.0, 0.0, 0.0, 0.0, 0.0, 0.0, 0.0, 0.0, 0.0, 0.0, 0.0, 0.0, 0.0, 0.0, 0.0, 0.0, 0.0, 0.0, 0.0, 0.0, 0.0, 0.0, 0.0, 0.0, 0.0, 0.0, 0.0, 0.0, 0.0, 0.0, 0.0, 0.0, 0.0, 0.0, 0.0, 0.0, 0.0, 0.0, 0.0, 0.0, 0.0, 0.0, 0.0, 0.0, 0.0, 0.0, 0.0, 0.0, 0.0, 0.0, 0.0, 0.0, 0.0, 0.0, 0.0, 0.0, 0.0, 0.0, 0.0, 0.0, 0.0, 0.0, 0.0, 0.0, 0.0, 0.0, 0.0, 0.0, 0.0, 0.0, 0.0, 0.0, 0.0, 0.0, 0.0, 0.0, 0.0, 0.0, 0.0, 0.0, 0.0, 0.0, 0.0, 0.0, 0.0, 0.0, 0.0, 0.0, 0.0, 0.0, 0.0, 0.0, 0.0, 0.0, 0.0, 0.0, 0.0, 0.0, 0.0, 0.0, 0.0, 0.0, 0.0, 0.0, 0.0, 0.0, 0.0, 0.0, 0.0, 0.0, 0.0, 0.0, 0.0, 0.0, 0.0, 0.0, 0.0, 0.0, 0.0, 0.0, 0.0, 0.0, 0.0, 0.0, 0.0, 0.0, 0.0, 0.0, 0.0, 0.0, 0.0, 0.0, 0.0, 0.0, 0.0, 0.0, 0.0, 0.0, 0.0, 0.0, 0.0, 0.0, 0.0, 0.0, 0.0, 0.0, 0.0, 0.0, 0.0, 0.0, 0.0, 0.0, 0.0, 0.0, 0.0, 0.0, 0.0, 0.0, 0.0, 0.0, 0.0, 0.0, 0.0, 0.0, 0.0, 0.0, 0.0, 0.0, 0.0, 0.0, 0.0, 0.0, 0.0, 0.0, 0.0, 0.0, 0.0, 0.0, 0.0, 0.0, 0.0, 0.0, 0.0, 0.0, 0.0, 0.0, 0.0, 0.0, 0.0, 0.0, 0.0, 0.0, 0.0, 0.0, 0.0, 0.0, 0.0, 0.0, 0.0, 0.0, 0.0, 0.0, 0.0, 0.0, 0.0, 0.0, 0.0, 0.0, 0.0, 0.0, 0.0, 0.0, 0.0, 0.0, 0.0, 0.0, 0.0, 0.0, 0.0, 0.0, 0.0, 0.0, 0.0, 0.0, 0.0, 0.0, 0.0, 0.0, 0.0, 0.0, 0.0, 0.0, 0.0, 0.0, 0.0, 0.0, 0.0, 0.0, 0.0, 0.0, 0.0, 0.0, 0.0, 0.0, 0.0, 0.0, 0.0, 0.0, 0.0, 0.0, 0.0, 0.0, 0.0, 0.0, 0.0, 0.0, 0.0, 0.0, 0.0, 0.0, 0.0, 0.0, 0.0, 0.0, 0.0, 0.0, 0.0, 0.0, 0.0, 0.0, 0.0, 0.0, 0.0, 0.0, 0.0, 0.0, 0.0, 0.0, 0.0, 0.0, 0.0, 0.0, 0.0, 0.0, 0.0, 0.0, 0.0, 0.0, 0.0, 0.0, 0.0, 0.0, 0.0, 0.0, 0.0, 0.0, 0.0, 0.0, 0.0, 0.0, 0.0, 0.0, 0.0, 0.0, 0.0, 0.0, 0.0, 0.0, 0.0, 0.0, 0.0, 0.0, 0.0, 0.0, 0.0, 0.0, 0.0, 0.0, 0.0, 0.0, 0.0, 0.0, 0.0, 0.0, 0.0, 0.0, 0.0, 0.0, 0.0, 0.0, 0.0, 0.0, 0.0, 0.0, 0.0, 0.0, 0.0, 0.0, 0.0, 0.0, 0.0, 0.0, 0.0, 0.0, 0.0, 0.0, 0.0, 0.0, 0.0, 0.0, 0.0, 0.0, 0.0, 0.0, 0.0, 0.0, 0.0, 0.0, 0.0, 0.0, 0.0, 0.0, 0.0, 0.0, 0.0, 0.0, 0.0, 0.0, 0.0, 0.0, 0.0, 0.0, 0.0, 0.0, 0.0, 0.0, 0.0, 0.0, 0.0, 0.0, 0.0, 0.0, 0.0, 0.0, 0.0, 0.0, 0.0, 0.0, 0.0, 0.0, 0.0, 0.0, 0.0, 0.0, 0.0, 0.0, 0.0, 0.0, 0.0, 0.0, 0.0, 0.0, 0.0, 0.0, 0.0, 0.0, 0.0, 0.0, 0.0, 0.0, 0.0, 0.0, 0.0, 0.0, 0.0, 0.0, 0.0, 0.0, 0.0, 0.0, 0.0, 0.0, 0.0, 0.0, 0.0, 0.0, 0.0, 0.0, 0.0, 0.0, 0.0, 0.0, 0.0, 0.0, 0.0, 0.0, 0.0, 0.0, 0.0, 0.0, 0.0, 0.0, 0.0, 0.0, 0.0, 0.0, 0.0, 0.0, 0.0, 0.0, 0.0, 0.0, 0.0, 0.0, 0.0, 0.0, 0.0, 0.0, 0.0, 0.0, 0.0, 0.0, 0.0, 0.0, 0.0, 0.0, 0.0, 0.0, 0.0, 0.0, 0.0, 0.0, 0.0, 0.0, 0.0, 0.0, 0.0, 0.0, 0.0, 0.0, 0.0, 0.0, 0.0, 0.0, 0.0, 0.0, 0.0, 0.0, 0.0, 0.0, 0.0, 0.0, 0.0, 0.0, 0.0, 0.0, 0.0, 0.0, 0.0, 0.0, 0.0, 0.0, 0.0, 0.0, 0.0, 0.0, 0.0, 0.0, 0.0, 0.0, 0.0, 0.0, 0.0, 0.0, 0.0, 0.0, 0.0, 0.0, 0.0, 0.0, 0.0, 0.0, 0.0, 0.0, 0.0, 0.0, 0.0, 0.0, 0.0, 0.0, 0.0, 0.0, 0.0, 0.0, 0.0, 0.0, 0.0, 0.0, 0.0, 0.0, 0.0, 0.0, 0.0, 0.0, 0.0, 0.0, 0.0, 0.0, 0.0, 0.0, 0.0, 0.0, 0.0, 0.0, 0.0, 0.0, 0.0, 0.0, 0.0, 0.0, 0.0, 0.0, 0.0, 0.0, 0.0, 0.0, 0.0, 0.0, 0.0, 0.0, 0.0, 0.0, 0.0, 0.0, 0.0, 0.0, 0.0, 0.0, 0.0, 0.0, 0.0, 0.0, 0.0, 0.0, 0.0, 0.0, 0.0, 0.0, 0.0, 0.0, 0.0, 0.0, 0.0, 0.0, 0.0, 0.0, 0.0, 0.0, 0.0, 0.0, 0.0, 0.0, 0.0, 0.0, 0.0, 0.0, 0.0, 0.0, 0.0, 0.0, 0.0, 0.0, 0.0, 0.0, 0.0, 0.0, 0.0, 0.0, 0.0, 0.0, 0.0, 0.0, 0.0, 0.0, 0.0, 0.0, 0.0, 0.0, 0.0, 0.0, 0.0, 0.0, 0.0, 0.0, 0.0, 0.0, 0.0, 0.0, 0.0, 0.0, 0.0, 0.0, 0.0, 0.0, 0.0, 0.0, 0.0, 0.0, 0.0, 0.0, 0.0, 0.0, 0.0, 0.0, 0.0, 0.0, 0.0, 0.0, 0.0, 0.0, 0.0, 0.0, 0.0, 0.0, 0.0, 0.0, 0.0, 0.0, 0.0, 0.0, 0.0, 0.0, 0.0, 0.0, 0.0, 0.0, 0.0, 0.0, 0.0, 0.0, 0.0, 0.0, 0.0, 0.0, 0.0, 0.0, 0.0, 0.0, 0.0, 0.0, 0.0, 0.0, 0.0, 0.0, 0.0, 0.0, 0.0, 0.0, 0.0, 0.0, 0.0, 0.0, 0.0, 0.0, 0.0, 0.0, 0.0, 0.0, 0.0, 0.0, 0.0, 0.0, 0.0, 0.0, 0.0, 0.0, 0.0, 0.0, 0.0, 0.0, 0.0, 0.0, 0.0, 0.0, 0.0, 0.0, 0.0, 0.0, 0.0, 0.0, 0.0, 0.0, 0.0, 0.0, 0.0, 0.0, 0.0, 0.0, 0.0, 0.0, 0.0, 0.0, 0.0, 0.0, 0.0, 0.0, 0.0, 0.0, 0.0, 0.0, 0.0, 0.0, 0.0, 0.0, 0.0, 0.0, 0.0, 0.0, 0.0, 0.0, 0.0, 0.0, 0.0, 0.0, 0.0, 0.0, 0.0, 0.0, 0.0, 0.0, 0.0, 0.0, 0.0, 0.0, 0.0, 0.0, 0.0, 0.0, 0.0, 0.0, 0.0, 0.0, 0.0, 0.0, 0.0, 0.0, 0.0, 0.0, 0.0, 0.0, 0.0, 0.0, 0.0, 0.0, 0.0, 0.0, 0.0, 0.0, 0.0, 0.0, 0.0, 0.0, 0.0, 0.0, 0.0, 0.0, 0.0, 0.0, 0.0, 0.0, 0.0, 0.0, 0.0, 0.0, 0.0, 0.0, 0.0, 0.0, 0.0, 0.0, 0.0, 0.0, 0.0, 0.0, 0.0, 0.0, 0.0, 0.0, 0.0, 0.0, 0.0, 0.0, 0.0, 0.0, 0.0, 0.0, 0.0, 0.0, 0.0, 0.0, 0.0, 0.0, 0.0, 0.0, 0.0, 0.0, 0.0, 0.0, 0.0, 0.0, 0.0, 0.0, 0.0, 0.0, 0.0, 0.0, 0.0, 0.0, 0.0, 0.0, 0.0, 0.0, 0.0, 0.0, 0.0, 0.0, 0.0, 0.0, 0.0, 0.0, 0.0, 0.0, 0.0, 0.0, 0.0, 0.0, 0.0, 0.0, 0.0, 0.0, 0.0, 0.0, 0.0, 0.0, 0.0, 0.0, 0.0, 0.0, 0.0, 0.0, 0.0, 0.0, 0.0, 0.0, 0.0, 0.0, 0.0, 0.0, 0.0, 0.0, 0.0, 0.0, 0.0, 0.0, 0.0, 0.0, 0.0, 0.0, 0.0, 0.0, 0.0, 0.0, 0.0, 0.0, 0.0, 0.0, 0.0, 0.0, 0.0, 0.0, 0.0, 0.0, 0.0, 0.0, 0.0, 0.0, 0.0, 0.0, 0.0, 0.0, 0.0, 0.0, 0.0, 0.0, 0.0, 0.0, 0.0, 0.0, 0.0, 0.0, 0.0, 0.0, 0.0, 0.0, 0.0, 0.0, 0.0, 0.0, 0.0, 0.0, 0.0, 0.0, 0.0, 0.0, 0.0, 0.0, 0.0, 0.0, 0.0, 0.0, 0.0, 0.0, 0.0, 0.0, 0.0, 0.0, 0.0, 0.0, 0.0, 0.0, 0.0, 0.0, 0.0, 0.0, 0.0, 0.0, 0.0, 0.0, 0.0, 0.0, 0.0, 0.0, 0.0, 0.0, 0.0, 0.0, 0.0, 0.0, 0.0, 0.0, 0.0, 0.0, 0.0, 0.0, 0.0, 0.0, 0.0, 0.0, 0.0, 0.0, 0.0])
me_1_wheel.use_remesh_fix_poles = True
me_1_wheel.use_remesh_preserve_attributes = False
me_1_wheel.use_mirror_vertex_groups = False
me_1_wheel.update()

# ---- objects
ob_0_wheel = bpy.data.objects.new('0-wheel', me_0_wheel)
ob_1_wheel = bpy.data.objects.new('1-wheel', me_1_wheel)

# ---- transforms, parenting, visibility, modifiers, constraints
ob_0_wheel.location = (0.0, 0.0, 0.0)
ob_0_wheel.lineart.crease_threshold = 0.0
_m = ob_0_wheel.modifiers.new('EdgeSplit', 'EDGE_SPLIT')
ob_1_wheel.location = (0.0, 0.0, 0.0)
ob_1_wheel.lineart.crease_threshold = 0.0
_m = ob_1_wheel.modifiers.new('EdgeSplit', 'EDGE_SPLIT')

# ---- collection membership
col_collection.objects.link(ob_0_wheel)
col_collection.objects.link(ob_1_wheel)

# ---- scene / render settings (as saved in the file)
scene.frame_start = 1; scene.frame_end = 250; scene.frame_set(1)
scene.render.engine = 'BLENDER_EEVEE_NEXT'
scene.cycles.use_denoising = False
scene.cycles.samples = 128
scene.cycles.sampling_pattern = 'TABULATED_SOBOL'
scene.cycles.use_adaptive_sampling = False
scene.cycles.use_light_tree = False
scene.view_settings.view_transform = 'Filmic'
bpy.context.view_layer.update()

# ---- added for rendering (the .blend has no active camera and no usable light): camera, sun
cam_auto = bpy.data.cameras.new('AutoCamera')
cam_auto.lens = 50.0
cam_auto.sensor_width = 36.0
cam_auto.clip_end = 1000.0
ob_auto_camera = bpy.data.objects.new('AutoCamera', cam_auto)
scene.collection.objects.link(ob_auto_camera)
ob_auto_camera.location = (0.185045, -0.222054, 0.148036)
ob_auto_camera.rotation_euler = (1.09748, -7.21219e-08, 0.694738)
scene.camera = ob_auto_camera
light_auto_sun = bpy.data.lights.new('AutoSun', 'SUN')
light_auto_sun.energy = 3.0
light_auto_sun.angle = 0.0523599
ob_auto_sun = bpy.data.objects.new('AutoSun', light_auto_sun)
scene.collection.objects.link(ob_auto_sun)
ob_auto_sun.rotation_euler = (0.872665, 0.174533, 0.523599)
bpy.context.view_layer.update()
